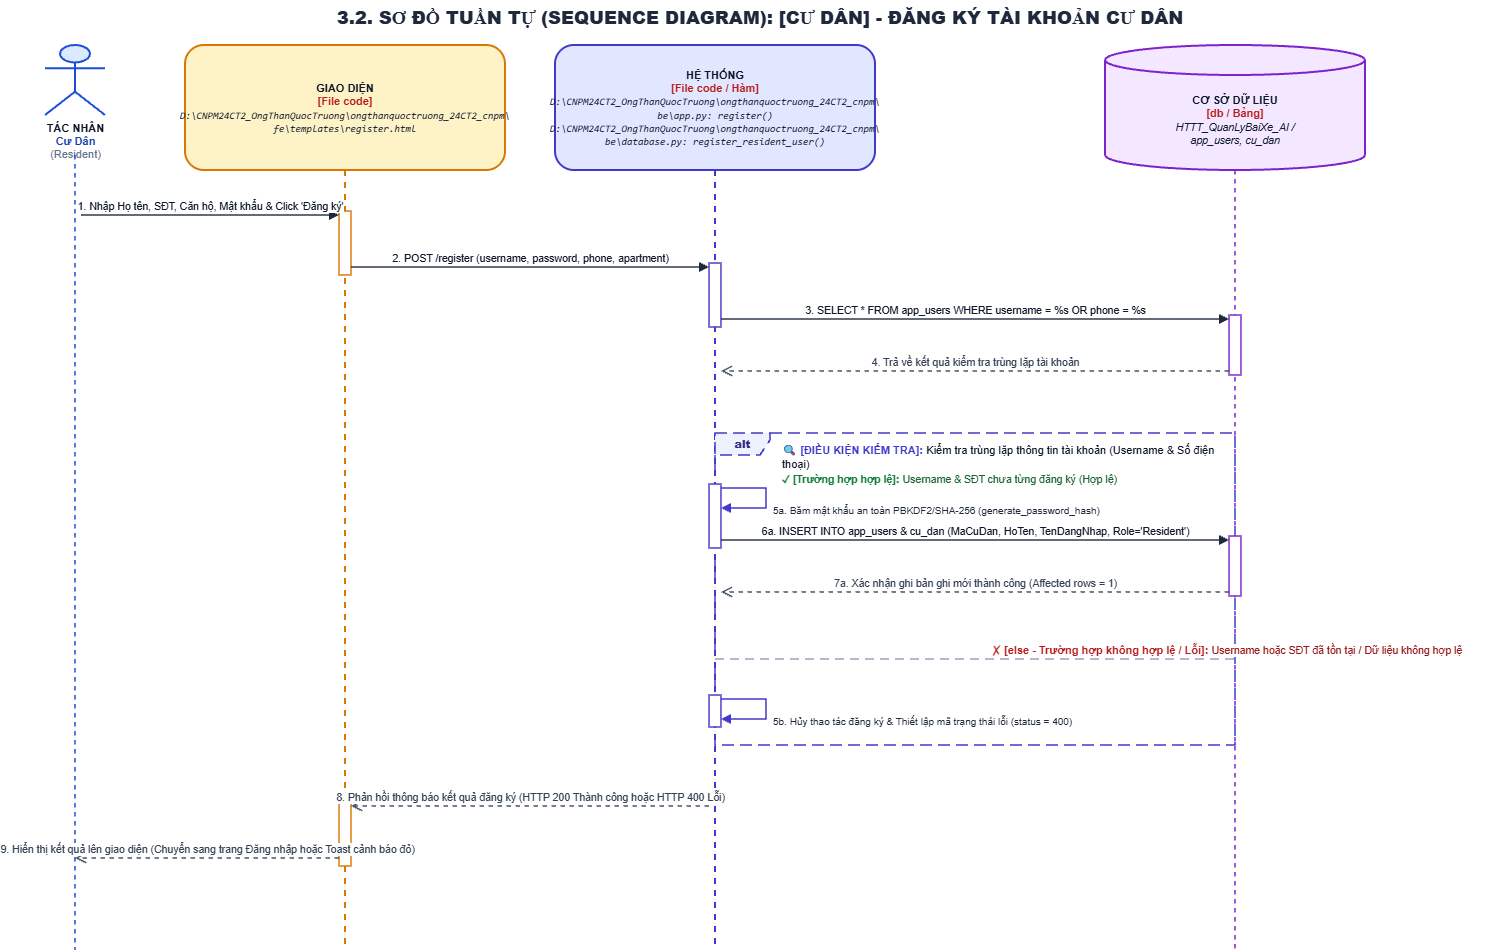

The diagram above was exported from draw.io. Its source (the exported page's mxGraphModel, read from the mxfile embedded in the PNG):
<mxGraphModel dx="1030" dy="527" grid="1" gridSize="10" guides="1" tooltips="1" connect="1" arrows="1" fold="1" page="1" pageScale="1" pageWidth="1550" pageHeight="1045" math="0" shadow="0">
  <root>
    <mxCell id="0" />
    <mxCell id="1" parent="0" />
    <mxCell id="uc01_resident_register_title" parent="1" style="text;html=1;strokeColor=none;fillColor=none;align=center;verticalAlign=middle;whiteSpace=wrap;rounded=0;fontSize=18;fontColor=#1E293B;fontStyle=1;" value="&lt;b&gt;3.2. SƠ ĐỒ TUẦN TỰ (SEQUENCE DIAGRAM): [CƯ DÂN] - ĐĂNG KÝ TÀI KHOẢN CƯ DÂN&lt;/b&gt;" vertex="1">
      <mxGeometry height="35" width="1450" x="50" y="15" as="geometry" />
    </mxCell>
    <mxCell id="uc01_resident_register_actor_icon" parent="1" style="shape=umlActor;verticalLabelPosition=bottom;verticalAlign=top;html=1;outlineConnect=0;fillColor=#DBEAFE;strokeColor=#1D4ED8;strokeWidth=2;fontSize=11;fontColor=#0F172A;align=center;" value="&lt;b&gt;TÁC NHÂN&lt;/b&gt;&lt;br/&gt;&lt;font color='#1E40AF'&gt;&lt;b&gt;Cư Dân&lt;/b&gt;&lt;/font&gt;&lt;br/&gt;&lt;font color='#64748B'&gt;(Resident)&lt;/font&gt;" vertex="1">
      <mxGeometry height="70" width="60" x="60" y="60" as="geometry" />
    </mxCell>
    <mxCell id="uc01_resident_register_ll_actor" edge="1" parent="1" style="endArrow=none;dashed=1;html=1;strokeWidth=1.5;strokeColor=#1D4ED8;" value="">
      <mxGeometry relative="1" as="geometry">
        <mxPoint x="90" y="170" as="sourcePoint" />
        <mxPoint x="90" y="965" as="targetPoint" />
      </mxGeometry>
    </mxCell>
    <mxCell id="uc01_resident_register_ll_ui" parent="1" style="shape=umlLifeline;perimeter=lifelinePerimeter;whiteSpace=wrap;html=1;container=1;collapsible=0;recursiveResize=0;outlineConnect=0;size=125;fillColor=#FEF3C7;strokeColor=#D97706;strokeWidth=2;fontColor=#0F172A;rounded=1;shadow=0;fontSize=11;align=center;" value="&lt;b&gt;GIAO DIỆN&lt;/b&gt;&lt;br/&gt;&lt;font color='#B91C1C'&gt;&lt;b&gt;[File code]&lt;/b&gt;&lt;/font&gt;&lt;br/&gt;&lt;font style='font-size: 10px; font-family: Consolas, monospace;'&gt;&lt;i&gt;D:\CNPM24CT2_OngThanQuocTruong\ongthanquoctruong_24CT2_cnpm\&lt;br/&gt;fe\templates\register.html&lt;/i&gt;&lt;/font&gt;" vertex="1">
      <mxGeometry height="905" width="320" x="200" y="60" as="geometry" />
    </mxCell>
    <mxCell id="uc01_resident_register_ll_sys" parent="1" style="shape=umlLifeline;perimeter=lifelinePerimeter;whiteSpace=wrap;html=1;container=1;collapsible=0;recursiveResize=0;outlineConnect=0;size=125;fillColor=#E0E7FF;strokeColor=#4338CA;strokeWidth=2;fontColor=#0F172A;rounded=1;shadow=0;fontSize=11;align=center;" value="&lt;b&gt;HỆ THỐNG&lt;/b&gt;&lt;br/&gt;&lt;font color='#B91C1C'&gt;&lt;b&gt;[File code / Hàm]&lt;/b&gt;&lt;/font&gt;&lt;br/&gt;&lt;font style='font-size: 10px; font-family: Consolas, monospace;'&gt;&lt;i&gt;D:\CNPM24CT2_OngThanQuocTruong\ongthanquoctruong_24CT2_cnpm\&lt;br/&gt;be\app.py: register()&lt;br/&gt;D:\CNPM24CT2_OngThanQuocTruong\ongthanquoctruong_24CT2_cnpm\&lt;br/&gt;be\database.py: register_resident_user()&lt;/i&gt;&lt;/font&gt;" vertex="1">
      <mxGeometry height="905" width="320" x="570" y="60" as="geometry" />
    </mxCell>
    <mxCell id="uc01_resident_register_header_db" parent="1" style="shape=cylinder3;whiteSpace=wrap;html=1;boundedLbl=1;backgroundOutline=1;size=15;fillColor=#F3E8FF;strokeColor=#7E22CE;strokeWidth=2;fontColor=#0F172A;align=center;fontSize=11;" value="&lt;b&gt;CƠ SỞ DỮ LIỆU&lt;/b&gt;&lt;br/&gt;&lt;font color='#B91C1C'&gt;&lt;b&gt;[db / Bảng]&lt;/b&gt;&lt;/font&gt;&lt;br/&gt;&lt;font style='font-size: 10.5px;'&gt;&lt;i&gt;HTTT_QuanLyBaiXe_AI /&lt;br/&gt;app_users, cu_dan&lt;/i&gt;&lt;/font&gt;" vertex="1">
      <mxGeometry height="125" width="260" x="1120" y="60" as="geometry" />
    </mxCell>
    <mxCell id="uc01_resident_register_ll_db" edge="1" parent="1" style="endArrow=none;dashed=1;html=1;strokeWidth=1.5;strokeColor=#7E22CE;" value="">
      <mxGeometry relative="1" as="geometry">
        <mxPoint x="1250" y="185" as="sourcePoint" />
        <mxPoint x="1250" y="965" as="targetPoint" />
      </mxGeometry>
    </mxCell>
    <mxCell id="uc01_resident_register_alt_frame" parent="1" style="shape=umlFrame;whiteSpace=wrap;html=1;pointerEvents=0;recursiveResize=0;container=0;collapsible=0;width=55;height=22;dashed=1;dashPattern=8 4;strokeColor=#4338CA;fillColor=#EEF2FF;strokeWidth=1.5;align=center;verticalAlign=middle;fontStyle=1;fontSize=11;fontColor=#312E81;" value="&lt;b&gt;alt&lt;/b&gt;" vertex="1">
      <mxGeometry height="312" width="520" x="730" y="448" as="geometry" />
    </mxCell>
    <mxCell id="uc01_resident_register_alt_cond_label" parent="1" style="text;html=1;strokeColor=none;fillColor=none;align=left;verticalAlign=top;whiteSpace=wrap;rounded=0;" value="&lt;b&gt;&lt;font color='#4338CA' style='font-size: 11px;'&gt;🔍 [ĐIỀU KIỆN KIỂM TRA]:&lt;/font&gt;&lt;/b&gt; &lt;font color='#0F172A' style='font-size: 11px;'&gt;Kiểm tra trùng lặp thông tin tài khoản (Username &amp; Số điện thoại)&lt;/font&gt;&lt;br/&gt;&lt;b&gt;&lt;font color='#15803D' style='font-size: 10.5px;'&gt;✓ [Trường hợp hợp lệ]:&lt;/font&gt;&lt;/b&gt; &lt;font color='#166534' style='font-size: 10.5px;'&gt;Username &amp; SĐT chưa từng đăng ký (Hợp lệ)&lt;/font&gt;" vertex="1">
      <mxGeometry height="36" width="445" x="795" y="451" as="geometry" />
    </mxCell>
    <mxCell id="uc01_resident_register_alt_divider" edge="1" parent="1" style="html=1;strokeWidth=1.5;strokeColor=#94A3B8;dashed=1;dashPattern=6 4;endArrow=none;align=left;verticalAlign=bottom;spacingLeft=15;" value="&lt;b&gt;&lt;font color='#B91C1C' style='font-size: 11px;'&gt;✗ [else - Trường hợp không hợp lệ / Lỗi]:&lt;/font&gt;&lt;/b&gt; &lt;font color='#991B1B' style='font-size: 10.5px;'&gt;Username hoặc SĐT đã tồn tại / Dữ liệu không hợp lệ&lt;/font&gt;">
      <mxGeometry relative="1" as="geometry">
        <mxPoint x="730" y="674" as="sourcePoint" />
        <mxPoint x="1250" y="674" as="targetPoint" />
      </mxGeometry>
    </mxCell>
    <mxCell id="uc01_resident_register_act_ui_1" parent="1" style="html=1;points=[];perimeter=orthogonalPerimeter;outlineConnect=0;targetShapes=umlLifeline;portConstraint=eastwest;topToBottom=1;fillColor=#FFFFFF;strokeColor=#D97706;strokeWidth=1.5;rounded=0;" value="" vertex="1">
      <mxGeometry height="64" width="12" x="354" y="226" as="geometry" />
    </mxCell>
    <mxCell id="uc01_resident_register_act_ui_2" parent="1" style="html=1;points=[];perimeter=orthogonalPerimeter;outlineConnect=0;targetShapes=umlLifeline;portConstraint=eastwest;topToBottom=1;fillColor=#FFFFFF;strokeColor=#D97706;strokeWidth=1.5;rounded=0;" value="" vertex="1">
      <mxGeometry height="64" width="12" x="354" y="817" as="geometry" />
    </mxCell>
    <mxCell id="uc01_resident_register_act_sys_1" parent="1" style="html=1;points=[];perimeter=orthogonalPerimeter;outlineConnect=0;targetShapes=umlLifeline;portConstraint=eastwest;topToBottom=1;fillColor=#FFFFFF;strokeColor=#4338CA;strokeWidth=1.5;rounded=0;" value="" vertex="1">
      <mxGeometry height="64" width="12" x="724" y="278" as="geometry" />
    </mxCell>
    <mxCell id="uc01_resident_register_act_sys_3" parent="1" style="html=1;points=[];perimeter=orthogonalPerimeter;outlineConnect=0;targetShapes=umlLifeline;portConstraint=eastwest;topToBottom=1;fillColor=#FFFFFF;strokeColor=#4338CA;strokeWidth=1.5;rounded=0;" value="" vertex="1">
      <mxGeometry height="64" width="12" x="724" y="499" as="geometry" />
    </mxCell>
    <mxCell id="uc01_resident_register_act_sys_5" parent="1" style="html=1;points=[];perimeter=orthogonalPerimeter;outlineConnect=0;targetShapes=umlLifeline;portConstraint=eastwest;topToBottom=1;fillColor=#FFFFFF;strokeColor=#4338CA;strokeWidth=1.5;rounded=0;" value="" vertex="1">
      <mxGeometry height="32" width="12" x="724" y="710" as="geometry" />
    </mxCell>
    <mxCell id="uc01_resident_register_act_db_1" parent="1" style="html=1;points=[];perimeter=orthogonalPerimeter;outlineConnect=0;targetShapes=umlLifeline;portConstraint=eastwest;topToBottom=1;fillColor=#FFFFFF;strokeColor=#7E22CE;strokeWidth=1.5;rounded=0;" value="" vertex="1">
      <mxGeometry height="60" width="12" x="1244" y="330" as="geometry" />
    </mxCell>
    <mxCell id="uc01_resident_register_act_db_2" parent="1" style="html=1;points=[];perimeter=orthogonalPerimeter;outlineConnect=0;targetShapes=umlLifeline;portConstraint=eastwest;topToBottom=1;fillColor=#FFFFFF;strokeColor=#7E22CE;strokeWidth=1.5;rounded=0;" value="" vertex="1">
      <mxGeometry height="60" width="12" x="1244" y="551" as="geometry" />
    </mxCell>
    <mxCell id="uc01_resident_register_msg_init_1" edge="1" parent="1" style="html=1;verticalAlign=bottom;endArrow=block;rounded=0;strokeColor=#1E293B;strokeWidth=1.5;fontColor=#0F172A;fontSize=10.5;" value="1. Nhập Họ tên, SĐT, Căn hộ, Mật khẩu &amp; Click 'Đăng ký'">
      <mxGeometry relative="1" as="geometry">
        <mxPoint x="96" y="230" as="sourcePoint" />
        <mxPoint x="354" y="230" as="targetPoint" />
      </mxGeometry>
    </mxCell>
    <mxCell id="uc01_resident_register_msg_init_2" edge="1" parent="1" style="html=1;verticalAlign=bottom;endArrow=block;rounded=0;strokeColor=#1E293B;strokeWidth=1.5;fontColor=#0F172A;fontSize=10.5;" value="2. POST /register (username, password, phone, apartment)">
      <mxGeometry relative="1" as="geometry">
        <mxPoint x="366" y="282" as="sourcePoint" />
        <mxPoint x="724" y="282" as="targetPoint" />
      </mxGeometry>
    </mxCell>
    <mxCell id="uc01_resident_register_msg_init_3" edge="1" parent="1" style="html=1;verticalAlign=bottom;endArrow=block;rounded=0;strokeColor=#1E293B;strokeWidth=1.5;fontColor=#0F172A;fontSize=10.5;" value="3. SELECT * FROM app_users WHERE username = %s OR phone = %s">
      <mxGeometry relative="1" as="geometry">
        <mxPoint x="736" y="334" as="sourcePoint" />
        <mxPoint x="1244" y="334" as="targetPoint" />
      </mxGeometry>
    </mxCell>
    <mxCell id="uc01_resident_register_msg_init_4" edge="1" parent="1" style="html=1;verticalAlign=bottom;endArrow=open;dashed=1;endSize=8;rounded=0;strokeColor=#475569;strokeWidth=1.5;fontColor=#334155;fontSize=10.5;" value="4. Trả về kết quả kiểm tra trùng lặp tài khoản">
      <mxGeometry relative="1" as="geometry">
        <mxPoint x="1244" y="386" as="sourcePoint" />
        <mxPoint x="736" y="386" as="targetPoint" />
      </mxGeometry>
    </mxCell>
    <mxCell id="uc01_resident_register_msg_happy_1" edge="1" parent="1" style="html=1;align=left;spacingLeft=5;verticalAlign=top;endArrow=block;rounded=0;edgeStyle=orthogonalEdgeStyle;curved=0;strokeColor=#4338CA;strokeWidth=1.5;fontColor=#1E293B;fontSize=10;" value="5a. Băm mật khẩu an toàn PBKDF2/SHA-256 (generate_password_hash)">
      <mxGeometry relative="1" as="geometry">
        <Array as="points">
          <mxPoint x="781" y="503" />
          <mxPoint x="781" y="523" />
        </Array>
        <mxPoint x="736" y="503" as="sourcePoint" />
        <mxPoint x="736" y="523" as="targetPoint" />
      </mxGeometry>
    </mxCell>
    <mxCell id="uc01_resident_register_msg_happy_2" edge="1" parent="1" style="html=1;verticalAlign=bottom;endArrow=block;rounded=0;strokeColor=#1E293B;strokeWidth=1.5;fontColor=#0F172A;fontSize=10.5;" value="6a. INSERT INTO app_users &amp; cu_dan (MaCuDan, HoTen, TenDangNhap, Role='Resident')">
      <mxGeometry relative="1" as="geometry">
        <mxPoint x="736" y="555" as="sourcePoint" />
        <mxPoint x="1244" y="555" as="targetPoint" />
      </mxGeometry>
    </mxCell>
    <mxCell id="uc01_resident_register_msg_happy_3" edge="1" parent="1" style="html=1;verticalAlign=bottom;endArrow=open;dashed=1;endSize=8;rounded=0;strokeColor=#475569;strokeWidth=1.5;fontColor=#334155;fontSize=10.5;" value="7a. Xác nhận ghi bản ghi mới thành công (Affected rows = 1)">
      <mxGeometry relative="1" as="geometry">
        <mxPoint x="1244" y="607" as="sourcePoint" />
        <mxPoint x="736" y="607" as="targetPoint" />
      </mxGeometry>
    </mxCell>
    <mxCell id="uc01_resident_register_msg_else_1" edge="1" parent="1" style="html=1;align=left;spacingLeft=5;verticalAlign=top;endArrow=block;rounded=0;edgeStyle=orthogonalEdgeStyle;curved=0;strokeColor=#4338CA;strokeWidth=1.5;fontColor=#1E293B;fontSize=10;" value="5b. Hủy thao tác đăng ký &amp; Thiết lập mã trạng thái lỗi (status = 400)">
      <mxGeometry relative="1" as="geometry">
        <Array as="points">
          <mxPoint x="781" y="714" />
          <mxPoint x="781" y="734" />
        </Array>
        <mxPoint x="736" y="714" as="sourcePoint" />
        <mxPoint x="736" y="734" as="targetPoint" />
      </mxGeometry>
    </mxCell>
    <mxCell id="uc01_resident_register_msg_post_1" edge="1" parent="1" style="html=1;verticalAlign=bottom;endArrow=open;dashed=1;endSize=8;rounded=0;strokeColor=#475569;strokeWidth=1.5;fontColor=#334155;fontSize=10.5;" value="8. Phản hồi thông báo kết quả đăng ký (HTTP 200 Thành công hoặc HTTP 400 Lỗi)">
      <mxGeometry relative="1" as="geometry">
        <mxPoint x="724" y="821" as="sourcePoint" />
        <mxPoint x="366" y="821" as="targetPoint" />
      </mxGeometry>
    </mxCell>
    <mxCell id="uc01_resident_register_msg_post_2" edge="1" parent="1" style="html=1;verticalAlign=bottom;endArrow=open;dashed=1;endSize=8;rounded=0;strokeColor=#475569;strokeWidth=1.5;fontColor=#334155;fontSize=10.5;" value="9. Hiển thị kết quả lên giao diện (Chuyển sang trang Đăng nhập hoặc Toast cảnh báo đỏ)">
      <mxGeometry relative="1" as="geometry">
        <mxPoint x="354" y="873" as="sourcePoint" />
        <mxPoint x="90" y="873" as="targetPoint" />
      </mxGeometry>
    </mxCell>
  </root>
</mxGraphModel>